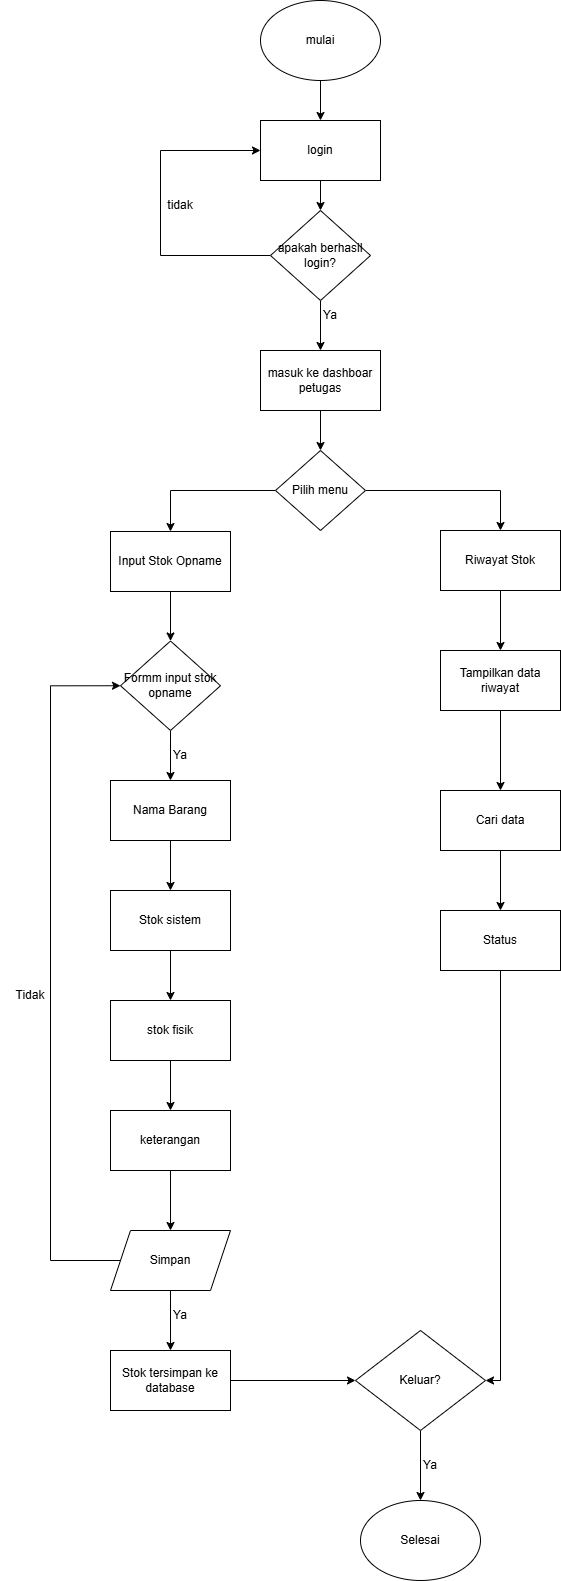

The diagram above was exported from draw.io. Its source (the exported page's mxGraphModel, read from the mxfile embedded in the PNG):
<mxGraphModel dx="3421" dy="1413" grid="1" gridSize="10" guides="1" tooltips="1" connect="1" arrows="1" fold="1" page="1" pageScale="1" pageWidth="850" pageHeight="1100" math="0" shadow="0">
  <root>
    <mxCell id="0" />
    <mxCell id="1" parent="0" />
    <mxCell id="od-6XyQa6pGQ4Ovi4r5t-3" edge="1" parent="1" source="od-6XyQa6pGQ4Ovi4r5t-1" style="edgeStyle=orthogonalEdgeStyle;rounded=0;orthogonalLoop=1;jettySize=auto;html=1;" target="od-6XyQa6pGQ4Ovi4r5t-2" value="">
      <mxGeometry relative="1" as="geometry" />
    </mxCell>
    <mxCell id="od-6XyQa6pGQ4Ovi4r5t-1" parent="1" style="ellipse;whiteSpace=wrap;html=1;" value="mulai" vertex="1">
      <mxGeometry height="80" width="120" x="200" y="30" as="geometry" />
    </mxCell>
    <mxCell id="od-6XyQa6pGQ4Ovi4r5t-5" edge="1" parent="1" source="od-6XyQa6pGQ4Ovi4r5t-2" style="edgeStyle=orthogonalEdgeStyle;rounded=0;orthogonalLoop=1;jettySize=auto;html=1;" target="od-6XyQa6pGQ4Ovi4r5t-4" value="">
      <mxGeometry relative="1" as="geometry" />
    </mxCell>
    <mxCell id="od-6XyQa6pGQ4Ovi4r5t-2" parent="1" style="whiteSpace=wrap;html=1;" value="login" vertex="1">
      <mxGeometry height="60" width="120" x="200" y="150" as="geometry" />
    </mxCell>
    <mxCell id="od-6XyQa6pGQ4Ovi4r5t-6" edge="1" parent="1" source="od-6XyQa6pGQ4Ovi4r5t-4" style="edgeStyle=orthogonalEdgeStyle;rounded=0;orthogonalLoop=1;jettySize=auto;html=1;exitX=0;exitY=0.5;exitDx=0;exitDy=0;entryX=0;entryY=0.5;entryDx=0;entryDy=0;" target="od-6XyQa6pGQ4Ovi4r5t-2">
      <mxGeometry relative="1" as="geometry">
        <Array as="points">
          <mxPoint x="100" y="285" />
          <mxPoint x="100" y="180" />
        </Array>
      </mxGeometry>
    </mxCell>
    <mxCell id="od-6XyQa6pGQ4Ovi4r5t-9" edge="1" parent="1" source="od-6XyQa6pGQ4Ovi4r5t-4" style="edgeStyle=orthogonalEdgeStyle;rounded=0;orthogonalLoop=1;jettySize=auto;html=1;" target="od-6XyQa6pGQ4Ovi4r5t-8" value="">
      <mxGeometry relative="1" as="geometry" />
    </mxCell>
    <mxCell id="od-6XyQa6pGQ4Ovi4r5t-4" parent="1" style="rhombus;whiteSpace=wrap;html=1;" value="apakah berhasil login?" vertex="1">
      <mxGeometry height="90" width="100" x="210" y="240" as="geometry" />
    </mxCell>
    <mxCell id="od-6XyQa6pGQ4Ovi4r5t-7" parent="1" style="text;html=1;whiteSpace=wrap;strokeColor=none;fillColor=none;align=center;verticalAlign=middle;rounded=0;" value="tidak" vertex="1">
      <mxGeometry height="30" width="60" x="90" y="220" as="geometry" />
    </mxCell>
    <mxCell id="od-6XyQa6pGQ4Ovi4r5t-12" edge="1" parent="1" source="od-6XyQa6pGQ4Ovi4r5t-8" style="edgeStyle=orthogonalEdgeStyle;rounded=0;orthogonalLoop=1;jettySize=auto;html=1;" target="od-6XyQa6pGQ4Ovi4r5t-11" value="">
      <mxGeometry relative="1" as="geometry" />
    </mxCell>
    <mxCell id="od-6XyQa6pGQ4Ovi4r5t-8" parent="1" style="whiteSpace=wrap;html=1;" value="masuk ke dashboar petugas" vertex="1">
      <mxGeometry height="60" width="120" x="200" y="380" as="geometry" />
    </mxCell>
    <mxCell id="od-6XyQa6pGQ4Ovi4r5t-10" parent="1" style="text;html=1;whiteSpace=wrap;strokeColor=none;fillColor=none;align=center;verticalAlign=middle;rounded=0;" value="Ya" vertex="1">
      <mxGeometry height="30" width="60" x="240" y="330" as="geometry" />
    </mxCell>
    <mxCell id="od-6XyQa6pGQ4Ovi4r5t-15" edge="1" parent="1" source="od-6XyQa6pGQ4Ovi4r5t-11" style="edgeStyle=orthogonalEdgeStyle;rounded=0;orthogonalLoop=1;jettySize=auto;html=1;" target="od-6XyQa6pGQ4Ovi4r5t-14" value="">
      <mxGeometry relative="1" as="geometry">
        <Array as="points">
          <mxPoint x="440" y="520" />
        </Array>
      </mxGeometry>
    </mxCell>
    <mxCell id="od-6XyQa6pGQ4Ovi4r5t-23" edge="1" parent="1" source="od-6XyQa6pGQ4Ovi4r5t-11" style="edgeStyle=orthogonalEdgeStyle;rounded=0;orthogonalLoop=1;jettySize=auto;html=1;" target="od-6XyQa6pGQ4Ovi4r5t-22" value="">
      <mxGeometry relative="1" as="geometry" />
    </mxCell>
    <mxCell id="od-6XyQa6pGQ4Ovi4r5t-11" parent="1" style="rhombus;whiteSpace=wrap;html=1;" value="Pilih menu" vertex="1">
      <mxGeometry height="80" width="90" x="215" y="480" as="geometry" />
    </mxCell>
    <mxCell id="od-6XyQa6pGQ4Ovi4r5t-17" edge="1" parent="1" source="od-6XyQa6pGQ4Ovi4r5t-14" style="edgeStyle=orthogonalEdgeStyle;rounded=0;orthogonalLoop=1;jettySize=auto;html=1;" target="od-6XyQa6pGQ4Ovi4r5t-16" value="">
      <mxGeometry relative="1" as="geometry" />
    </mxCell>
    <mxCell id="od-6XyQa6pGQ4Ovi4r5t-14" parent="1" style="whiteSpace=wrap;html=1;" value="Riwayat Stok" vertex="1">
      <mxGeometry height="60" width="120" x="380" y="560" as="geometry" />
    </mxCell>
    <mxCell id="od-6XyQa6pGQ4Ovi4r5t-19" edge="1" parent="1" source="od-6XyQa6pGQ4Ovi4r5t-16" style="edgeStyle=orthogonalEdgeStyle;rounded=0;orthogonalLoop=1;jettySize=auto;html=1;" target="od-6XyQa6pGQ4Ovi4r5t-18" value="">
      <mxGeometry relative="1" as="geometry" />
    </mxCell>
    <mxCell id="od-6XyQa6pGQ4Ovi4r5t-16" parent="1" style="whiteSpace=wrap;html=1;" value="Tampilkan data riwayat" vertex="1">
      <mxGeometry height="60" width="120" x="380" y="680" as="geometry" />
    </mxCell>
    <mxCell id="od-6XyQa6pGQ4Ovi4r5t-21" edge="1" parent="1" source="od-6XyQa6pGQ4Ovi4r5t-18" style="edgeStyle=orthogonalEdgeStyle;rounded=0;orthogonalLoop=1;jettySize=auto;html=1;" target="od-6XyQa6pGQ4Ovi4r5t-20" value="">
      <mxGeometry relative="1" as="geometry" />
    </mxCell>
    <mxCell id="od-6XyQa6pGQ4Ovi4r5t-18" parent="1" style="whiteSpace=wrap;html=1;" value="Cari data" vertex="1">
      <mxGeometry height="60" width="120" x="380" y="820" as="geometry" />
    </mxCell>
    <mxCell id="od-6XyQa6pGQ4Ovi4r5t-51" edge="1" parent="1" source="od-6XyQa6pGQ4Ovi4r5t-20" style="edgeStyle=orthogonalEdgeStyle;rounded=0;orthogonalLoop=1;jettySize=auto;html=1;exitX=0.5;exitY=1;exitDx=0;exitDy=0;entryX=1;entryY=0.5;entryDx=0;entryDy=0;" target="od-6XyQa6pGQ4Ovi4r5t-49">
      <mxGeometry relative="1" as="geometry">
        <Array as="points">
          <mxPoint x="440" y="1410" />
        </Array>
      </mxGeometry>
    </mxCell>
    <mxCell id="od-6XyQa6pGQ4Ovi4r5t-20" parent="1" style="whiteSpace=wrap;html=1;" value="Status" vertex="1">
      <mxGeometry height="60" width="120" x="380" y="940" as="geometry" />
    </mxCell>
    <mxCell id="od-6XyQa6pGQ4Ovi4r5t-29" edge="1" parent="1" source="od-6XyQa6pGQ4Ovi4r5t-22" style="edgeStyle=orthogonalEdgeStyle;rounded=0;orthogonalLoop=1;jettySize=auto;html=1;" target="od-6XyQa6pGQ4Ovi4r5t-28" value="">
      <mxGeometry relative="1" as="geometry" />
    </mxCell>
    <mxCell id="od-6XyQa6pGQ4Ovi4r5t-22" parent="1" style="whiteSpace=wrap;html=1;" value="Input Stok Opname" vertex="1">
      <mxGeometry height="60" width="120" x="50" y="561" as="geometry" />
    </mxCell>
    <mxCell id="od-6XyQa6pGQ4Ovi4r5t-31" edge="1" parent="1" source="od-6XyQa6pGQ4Ovi4r5t-28" style="edgeStyle=orthogonalEdgeStyle;rounded=0;orthogonalLoop=1;jettySize=auto;html=1;" target="od-6XyQa6pGQ4Ovi4r5t-30" value="">
      <mxGeometry relative="1" as="geometry" />
    </mxCell>
    <mxCell id="od-6XyQa6pGQ4Ovi4r5t-28" parent="1" style="rhombus;whiteSpace=wrap;html=1;" value="Formm input stok opname" vertex="1">
      <mxGeometry height="89.5" width="100" x="60" y="670.5" as="geometry" />
    </mxCell>
    <mxCell id="od-6XyQa6pGQ4Ovi4r5t-36" edge="1" parent="1" source="od-6XyQa6pGQ4Ovi4r5t-30" style="edgeStyle=orthogonalEdgeStyle;rounded=0;orthogonalLoop=1;jettySize=auto;html=1;" target="od-6XyQa6pGQ4Ovi4r5t-35" value="">
      <mxGeometry relative="1" as="geometry" />
    </mxCell>
    <mxCell id="od-6XyQa6pGQ4Ovi4r5t-30" parent="1" style="whiteSpace=wrap;html=1;" value="Nama Barang" vertex="1">
      <mxGeometry height="60" width="120" x="50" y="810" as="geometry" />
    </mxCell>
    <mxCell id="od-6XyQa6pGQ4Ovi4r5t-32" parent="1" style="text;html=1;whiteSpace=wrap;strokeColor=none;fillColor=none;align=center;verticalAlign=middle;rounded=0;" value="Ya" vertex="1">
      <mxGeometry height="30" width="60" x="90" y="770" as="geometry" />
    </mxCell>
    <mxCell id="od-6XyQa6pGQ4Ovi4r5t-38" edge="1" parent="1" source="od-6XyQa6pGQ4Ovi4r5t-35" style="edgeStyle=orthogonalEdgeStyle;rounded=0;orthogonalLoop=1;jettySize=auto;html=1;" target="od-6XyQa6pGQ4Ovi4r5t-37" value="">
      <mxGeometry relative="1" as="geometry" />
    </mxCell>
    <mxCell id="od-6XyQa6pGQ4Ovi4r5t-35" parent="1" style="whiteSpace=wrap;html=1;" value="Stok sistem" vertex="1">
      <mxGeometry height="60" width="120" x="50" y="920" as="geometry" />
    </mxCell>
    <mxCell id="od-6XyQa6pGQ4Ovi4r5t-40" edge="1" parent="1" source="od-6XyQa6pGQ4Ovi4r5t-37" style="edgeStyle=orthogonalEdgeStyle;rounded=0;orthogonalLoop=1;jettySize=auto;html=1;" target="od-6XyQa6pGQ4Ovi4r5t-39" value="">
      <mxGeometry relative="1" as="geometry" />
    </mxCell>
    <mxCell id="od-6XyQa6pGQ4Ovi4r5t-37" parent="1" style="whiteSpace=wrap;html=1;" value="stok fisik" vertex="1">
      <mxGeometry height="60" width="120" x="50" y="1030" as="geometry" />
    </mxCell>
    <mxCell id="od-6XyQa6pGQ4Ovi4r5t-43" edge="1" parent="1" source="od-6XyQa6pGQ4Ovi4r5t-39" style="edgeStyle=orthogonalEdgeStyle;rounded=0;orthogonalLoop=1;jettySize=auto;html=1;" target="od-6XyQa6pGQ4Ovi4r5t-42" value="">
      <mxGeometry relative="1" as="geometry" />
    </mxCell>
    <mxCell id="od-6XyQa6pGQ4Ovi4r5t-39" parent="1" style="whiteSpace=wrap;html=1;" value="keterangan" vertex="1">
      <mxGeometry height="60" width="120" x="50" y="1140" as="geometry" />
    </mxCell>
    <mxCell id="od-6XyQa6pGQ4Ovi4r5t-44" edge="1" parent="1" source="od-6XyQa6pGQ4Ovi4r5t-42" style="edgeStyle=orthogonalEdgeStyle;rounded=0;orthogonalLoop=1;jettySize=auto;html=1;exitX=0;exitY=0.5;exitDx=0;exitDy=0;entryX=0;entryY=0.5;entryDx=0;entryDy=0;" target="od-6XyQa6pGQ4Ovi4r5t-28">
      <mxGeometry relative="1" as="geometry">
        <Array as="points">
          <mxPoint x="-10" y="1290" />
          <mxPoint x="-10" y="715" />
        </Array>
      </mxGeometry>
    </mxCell>
    <mxCell id="od-6XyQa6pGQ4Ovi4r5t-47" edge="1" parent="1" source="od-6XyQa6pGQ4Ovi4r5t-42" style="edgeStyle=orthogonalEdgeStyle;rounded=0;orthogonalLoop=1;jettySize=auto;html=1;" target="od-6XyQa6pGQ4Ovi4r5t-46" value="">
      <mxGeometry relative="1" as="geometry" />
    </mxCell>
    <mxCell id="od-6XyQa6pGQ4Ovi4r5t-42" parent="1" style="shape=parallelogram;perimeter=parallelogramPerimeter;whiteSpace=wrap;html=1;fixedSize=1;" value="Simpan" vertex="1">
      <mxGeometry height="60" width="120" x="50" y="1260" as="geometry" />
    </mxCell>
    <mxCell id="od-6XyQa6pGQ4Ovi4r5t-45" parent="1" style="text;html=1;whiteSpace=wrap;strokeColor=none;fillColor=none;align=center;verticalAlign=middle;rounded=0;" value="Tidak" vertex="1">
      <mxGeometry height="30" width="60" x="-60" y="1010" as="geometry" />
    </mxCell>
    <mxCell id="od-6XyQa6pGQ4Ovi4r5t-50" edge="1" parent="1" source="od-6XyQa6pGQ4Ovi4r5t-46" style="edgeStyle=orthogonalEdgeStyle;rounded=0;orthogonalLoop=1;jettySize=auto;html=1;" target="od-6XyQa6pGQ4Ovi4r5t-49" value="">
      <mxGeometry relative="1" as="geometry" />
    </mxCell>
    <mxCell id="od-6XyQa6pGQ4Ovi4r5t-46" parent="1" style="whiteSpace=wrap;html=1;" value="Stok tersimpan ke database" vertex="1">
      <mxGeometry height="60" width="120" x="50" y="1380" as="geometry" />
    </mxCell>
    <mxCell id="od-6XyQa6pGQ4Ovi4r5t-48" parent="1" style="text;html=1;whiteSpace=wrap;strokeColor=none;fillColor=none;align=center;verticalAlign=middle;rounded=0;" value="Ya" vertex="1">
      <mxGeometry height="30" width="60" x="90" y="1330" as="geometry" />
    </mxCell>
    <mxCell id="od-6XyQa6pGQ4Ovi4r5t-53" edge="1" parent="1" source="od-6XyQa6pGQ4Ovi4r5t-49" style="edgeStyle=orthogonalEdgeStyle;rounded=0;orthogonalLoop=1;jettySize=auto;html=1;" target="od-6XyQa6pGQ4Ovi4r5t-52" value="">
      <mxGeometry relative="1" as="geometry" />
    </mxCell>
    <mxCell id="od-6XyQa6pGQ4Ovi4r5t-49" parent="1" style="rhombus;whiteSpace=wrap;html=1;" value="Keluar?" vertex="1">
      <mxGeometry height="100" width="130" x="295" y="1360" as="geometry" />
    </mxCell>
    <mxCell id="od-6XyQa6pGQ4Ovi4r5t-52" parent="1" style="ellipse;whiteSpace=wrap;html=1;" value="Selesai" vertex="1">
      <mxGeometry height="80" width="120" x="300" y="1530" as="geometry" />
    </mxCell>
    <mxCell id="od-6XyQa6pGQ4Ovi4r5t-54" parent="1" style="text;html=1;whiteSpace=wrap;strokeColor=none;fillColor=none;align=center;verticalAlign=middle;rounded=0;" value="Ya" vertex="1">
      <mxGeometry height="30" width="60" x="340" y="1480" as="geometry" />
    </mxCell>
  </root>
</mxGraphModel>